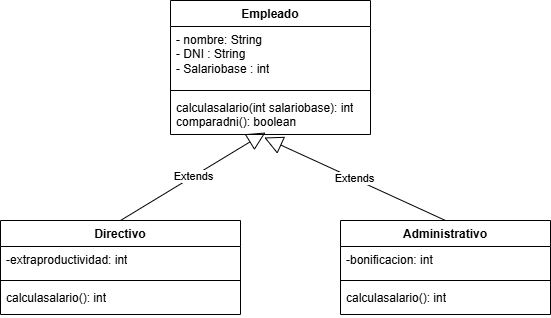

The diagram above was exported from draw.io. Its source (the exported page's mxGraphModel, read from the mxfile embedded in the PNG):
<mxGraphModel dx="472" dy="779" grid="1" gridSize="10" guides="1" tooltips="1" connect="1" arrows="1" fold="1" page="1" pageScale="1" pageWidth="850" pageHeight="1100" math="0" shadow="0">
  <root>
    <mxCell id="0" />
    <mxCell id="1" parent="0" />
    <mxCell id="syyVsur5Esw6ZQ1n_Bbf-1" value="Empleado" style="swimlane;fontStyle=1;align=center;verticalAlign=top;childLayout=stackLayout;horizontal=1;startSize=26;horizontalStack=0;resizeParent=1;resizeParentMax=0;resizeLast=0;collapsible=1;marginBottom=0;whiteSpace=wrap;html=1;autosize=1;" vertex="1" parent="1">
      <mxGeometry x="320" y="50" width="200" height="134" as="geometry" />
    </mxCell>
    <mxCell id="syyVsur5Esw6ZQ1n_Bbf-2" value="- nombre: String&lt;div&gt;- DNI : String&lt;/div&gt;&lt;div&gt;- Salariobase : int&lt;/div&gt;" style="text;strokeColor=none;fillColor=none;align=left;verticalAlign=top;spacingLeft=4;spacingRight=4;overflow=hidden;rotatable=0;points=[[0,0.5],[1,0.5]];portConstraint=eastwest;whiteSpace=wrap;html=1;autosize=1;" vertex="1" parent="syyVsur5Esw6ZQ1n_Bbf-1">
      <mxGeometry y="26" width="200" height="60" as="geometry" />
    </mxCell>
    <mxCell id="syyVsur5Esw6ZQ1n_Bbf-3" value="" style="line;strokeWidth=1;fillColor=none;align=left;verticalAlign=middle;spacingTop=-1;spacingLeft=3;spacingRight=3;rotatable=0;labelPosition=right;points=[];portConstraint=eastwest;strokeColor=inherit;autosize=1;" vertex="1" parent="syyVsur5Esw6ZQ1n_Bbf-1">
      <mxGeometry y="86" width="200" height="8" as="geometry" />
    </mxCell>
    <mxCell id="syyVsur5Esw6ZQ1n_Bbf-4" value="calculasalario(int salariobase): int&lt;div&gt;comparadni(): boolean&lt;/div&gt;" style="text;strokeColor=none;fillColor=none;align=left;verticalAlign=top;spacingLeft=4;spacingRight=4;overflow=hidden;rotatable=0;points=[[0,0.5],[1,0.5]];portConstraint=eastwest;whiteSpace=wrap;html=1;autosize=1;" vertex="1" parent="syyVsur5Esw6ZQ1n_Bbf-1">
      <mxGeometry y="94" width="200" height="40" as="geometry" />
    </mxCell>
    <mxCell id="syyVsur5Esw6ZQ1n_Bbf-5" value="Directivo" style="swimlane;fontStyle=1;align=center;verticalAlign=top;childLayout=stackLayout;horizontal=1;startSize=26;horizontalStack=0;resizeParent=1;resizeParentMax=0;resizeLast=0;collapsible=1;marginBottom=0;whiteSpace=wrap;html=1;autosize=1;" vertex="1" parent="1">
      <mxGeometry x="150" y="270" width="240" height="94" as="geometry" />
    </mxCell>
    <mxCell id="syyVsur5Esw6ZQ1n_Bbf-6" value="-extraproductividad: int" style="text;strokeColor=none;fillColor=none;align=left;verticalAlign=top;spacingLeft=4;spacingRight=4;overflow=hidden;rotatable=0;points=[[0,0.5],[1,0.5]];portConstraint=eastwest;whiteSpace=wrap;html=1;autosize=1;" vertex="1" parent="syyVsur5Esw6ZQ1n_Bbf-5">
      <mxGeometry y="26" width="240" height="30" as="geometry" />
    </mxCell>
    <mxCell id="syyVsur5Esw6ZQ1n_Bbf-7" value="" style="line;strokeWidth=1;fillColor=none;align=left;verticalAlign=middle;spacingTop=-1;spacingLeft=3;spacingRight=3;rotatable=0;labelPosition=right;points=[];portConstraint=eastwest;strokeColor=inherit;autosize=1;" vertex="1" parent="syyVsur5Esw6ZQ1n_Bbf-5">
      <mxGeometry y="56" width="240" height="8" as="geometry" />
    </mxCell>
    <mxCell id="syyVsur5Esw6ZQ1n_Bbf-8" value="calculasalario(): int" style="text;strokeColor=none;fillColor=none;align=left;verticalAlign=top;spacingLeft=4;spacingRight=4;overflow=hidden;rotatable=0;points=[[0,0.5],[1,0.5]];portConstraint=eastwest;whiteSpace=wrap;html=1;autosize=1;" vertex="1" parent="syyVsur5Esw6ZQ1n_Bbf-5">
      <mxGeometry y="64" width="240" height="30" as="geometry" />
    </mxCell>
    <mxCell id="syyVsur5Esw6ZQ1n_Bbf-9" value="Administrativo" style="swimlane;fontStyle=1;align=center;verticalAlign=top;childLayout=stackLayout;horizontal=1;startSize=26;horizontalStack=0;resizeParent=1;resizeParentMax=0;resizeLast=0;collapsible=1;marginBottom=0;whiteSpace=wrap;html=1;autosize=1;" vertex="1" parent="1">
      <mxGeometry x="490" y="270" width="210" height="94" as="geometry" />
    </mxCell>
    <mxCell id="syyVsur5Esw6ZQ1n_Bbf-10" value="-bonificacion: int" style="text;strokeColor=none;fillColor=none;align=left;verticalAlign=top;spacingLeft=4;spacingRight=4;overflow=hidden;rotatable=0;points=[[0,0.5],[1,0.5]];portConstraint=eastwest;whiteSpace=wrap;html=1;autosize=1;" vertex="1" parent="syyVsur5Esw6ZQ1n_Bbf-9">
      <mxGeometry y="26" width="210" height="30" as="geometry" />
    </mxCell>
    <mxCell id="syyVsur5Esw6ZQ1n_Bbf-11" value="" style="line;strokeWidth=1;fillColor=none;align=left;verticalAlign=middle;spacingTop=-1;spacingLeft=3;spacingRight=3;rotatable=0;labelPosition=right;points=[];portConstraint=eastwest;strokeColor=inherit;autosize=1;" vertex="1" parent="syyVsur5Esw6ZQ1n_Bbf-9">
      <mxGeometry y="56" width="210" height="8" as="geometry" />
    </mxCell>
    <mxCell id="syyVsur5Esw6ZQ1n_Bbf-12" value="calculasalario(): int" style="text;strokeColor=none;fillColor=none;align=left;verticalAlign=top;spacingLeft=4;spacingRight=4;overflow=hidden;rotatable=0;points=[[0,0.5],[1,0.5]];portConstraint=eastwest;whiteSpace=wrap;html=1;autosize=1;" vertex="1" parent="syyVsur5Esw6ZQ1n_Bbf-9">
      <mxGeometry y="64" width="210" height="30" as="geometry" />
    </mxCell>
    <mxCell id="syyVsur5Esw6ZQ1n_Bbf-13" value="Extends" style="endArrow=block;endSize=16;endFill=0;html=1;rounded=0;entryX=0.475;entryY=0.95;entryDx=0;entryDy=0;entryPerimeter=0;exitX=0.5;exitY=0;exitDx=0;exitDy=0;" edge="1" parent="1" source="syyVsur5Esw6ZQ1n_Bbf-5" target="syyVsur5Esw6ZQ1n_Bbf-4">
      <mxGeometry width="160" relative="1" as="geometry">
        <mxPoint x="220" y="400" as="sourcePoint" />
        <mxPoint x="380" y="400" as="targetPoint" />
      </mxGeometry>
    </mxCell>
    <mxCell id="syyVsur5Esw6ZQ1n_Bbf-14" value="Extends" style="endArrow=block;endSize=16;endFill=0;html=1;rounded=0;entryX=0.469;entryY=1.075;entryDx=0;entryDy=0;entryPerimeter=0;exitX=0.5;exitY=0;exitDx=0;exitDy=0;" edge="1" parent="1" source="syyVsur5Esw6ZQ1n_Bbf-9" target="syyVsur5Esw6ZQ1n_Bbf-4">
      <mxGeometry width="160" relative="1" as="geometry">
        <mxPoint x="220" y="400" as="sourcePoint" />
        <mxPoint x="380" y="400" as="targetPoint" />
      </mxGeometry>
    </mxCell>
  </root>
</mxGraphModel>